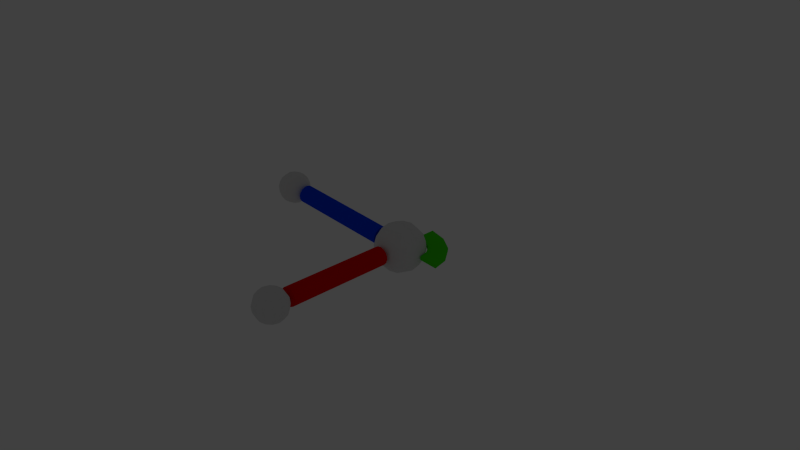 # Source: widget2D.blend  (saved by Blender 2.66.1; exported with 4.5.12 LTS)
import bpy
from mathutils import Matrix  # noqa: F401  (used for matrix-valued properties, if any)

bpy.ops.wm.read_factory_settings(use_empty=True)
scene = bpy.context.scene
scene.name = 'Scene'

# ---- collections
col_collection_1 = bpy.data.collections.new('Collection 1'); scene.collection.children.link(col_collection_1)
col_collection_1.hide_render = True
col_collection_1.hide_viewport = True
col_collection_6 = bpy.data.collections.new('Collection 6'); scene.collection.children.link(col_collection_6)

# ---- materials (node trees are filled in below, after node groups)
mat_widgetmatwhite = bpy.data.materials.new('WidgetMatWhite')
mat_widgetmatwhite.alpha_threshold = 0.0
mat_widgetmatwhite.use_transparent_shadow = False
mat_widgetmatwhite.diffuse_color = (0.75, 0.75, 0.75, 1.0)
mat_widgetmatwhite.roughness = 0.5
mat_widgetmatwhite.specular_intensity = 0.0
mat_widgetmatwhite.line_color = (0.0, 0.0, 0.0, 1.0)
mat_widgetmatblue = bpy.data.materials.new('WidgetMatBlue')
mat_widgetmatblue.alpha_threshold = 0.0
mat_widgetmatblue.use_transparent_shadow = False
mat_widgetmatblue.diffuse_color = (0.0, 0.06464, 1.0, 1.0)
mat_widgetmatblue.roughness = 0.5
mat_widgetmatblue.specular_intensity = 0.0
mat_widgetmatblue.line_color = (0.0, 0.0, 0.0, 1.0)
mat_widgetmatgreen = bpy.data.materials.new('WidgetMatGreen')
mat_widgetmatgreen.alpha_threshold = 0.0
mat_widgetmatgreen.use_transparent_shadow = False
mat_widgetmatgreen.diffuse_color = (0.05481, 0.75, 0.0, 1.0)
mat_widgetmatgreen.roughness = 0.5
mat_widgetmatgreen.specular_intensity = 0.0
mat_widgetmatgreen.line_color = (0.0, 0.0, 0.0, 1.0)
mat_widgetmatred = bpy.data.materials.new('WidgetMatRed')
mat_widgetmatred.alpha_threshold = 0.0
mat_widgetmatred.use_transparent_shadow = False
mat_widgetmatred.diffuse_color = (1.0, 0.0, 0.0, 1.0)
mat_widgetmatred.roughness = 0.5
mat_widgetmatred.specular_intensity = 0.0
mat_widgetmatred.line_color = (0.0, 0.0, 0.0, 1.0)

# ---- material node trees

# ---- world
world_world = bpy.data.worlds.new('World'); scene.world = world_world
world_world.color = (0.05088, 0.05088, 0.05088)
world_world.use_sun_shadow = False
world_world.sun_shadow_jitter_overblur = 0.0
world_world.cycles.sampling_method = 'MANUAL'
world_world.cycles.sample_map_resolution = 256

# ---- cameras
cam_camera = bpy.data.cameras.new('Camera')
cam_camera.clip_end = 100.0
cam_camera.lens = 35.0
cam_camera.sensor_width = 32.0
cam_camera.sensor_height = 18.0
cam_camera.ortho_scale = 7.314
cam_camera.dof.focus_distance = 0.0
cam_camera.dof.aperture_fstop = 128.0

# ---- lights
light_lamp = bpy.data.lights.new('Lamp', 'POINT')
light_lamp.transmission_factor = 0.0
light_lamp.cutoff_distance = 30.0
light_lamp.energy = 100.0
light_lamp.shadow_buffer_clip_start = 1.001
light_lamp.shadow_soft_size = 0.1
light_lamp.shadow_maximum_resolution = 0.006
light_lamp.use_absolute_resolution = True
light_lamp.cycles.use_multiple_importance_sampling = False

# ---- meshes
me_widgetcore = bpy.data.meshes.new('WidgetCore')
me_widgetcore.from_pydata([(0.04971, -0.0287, -0.1386), (0.0, 2.444e-08, -0.15), (0.0574, 2.258e-08, -0.1386), (0.1061, 1.728e-08, -0.1061), (0.09186, -0.05303, -0.1061), (0.1386, 9.352e-09, -0.0574), (0.12, -0.06929, -0.0574), (0.15, 0.0, 0.0), (0.1299, -0.075, -1.222e-08), (0.1386, -9.352e-09, 0.0574), (0.12, -0.06929, 0.0574), (0.1061, -1.728e-08, 0.1061), (0.09186, -0.05303, 0.1061), (0.0574, -2.258e-08, 0.1386), (0.04971, -0.0287, 0.1386), (0.0, -2.444e-08, 0.15), (0.0287, -0.04971, -0.1386), (0.05303, -0.09186, -0.1061), (0.06929, -0.12, -0.0574), (0.075, -0.1299, -2.116e-08), (0.06929, -0.12, 0.0574), (0.05303, -0.09186, 0.1061), (0.0287, -0.04971, 0.1386), (0.0, -0.0574, -0.1386), (0.0, -0.1061, -0.1061), (0.0, -0.1386, -0.0574), (0.0, -0.15, -2.444e-08), (0.0, -0.1386, 0.0574), (0.0, -0.1061, 0.1061), (0.0, -0.0574, 0.1386), (-0.0287, -0.04971, -0.1386), (-0.05303, -0.09186, -0.1061), (-0.06929, -0.12, -0.0574), (-0.075, -0.1299, -2.116e-08), (-0.06929, -0.12, 0.0574), (-0.05303, -0.09186, 0.1061), (-0.0287, -0.04971, 0.1386), (-0.04971, -0.0287, -0.1386), (-0.09186, -0.05303, -0.1061), (-0.12, -0.06929, -0.0574), (-0.1299, -0.075, -1.222e-08), (-0.12, -0.06929, 0.0574), (-0.09186, -0.05303, 0.1061), (-0.04971, -0.0287, 0.1386), (-0.0574, 2.258e-08, -0.1386), (-0.1061, 1.728e-08, -0.1061), (-0.1386, 9.352e-09, -0.0574), (-0.15, 0.0, 0.0), (-0.1386, -9.352e-09, 0.0574), (-0.1061, -1.728e-08, 0.1061), (-0.0574, -2.258e-08, 0.1386), (-0.04971, 0.0287, -0.1386), (-0.09186, 0.05303, -0.1061), (-0.12, 0.06929, -0.0574), (-0.1299, 0.075, 1.222e-08), (-0.12, 0.06929, 0.0574), (-0.09186, 0.05303, 0.1061), (-0.04971, 0.0287, 0.1386), (-0.0287, 0.04971, -0.1386), (-0.05303, 0.09186, -0.1061), (-0.06929, 0.12, -0.0574), (-0.075, 0.1299, 2.116e-08), (-0.06929, 0.12, 0.0574), (-0.05303, 0.09186, 0.1061), (-0.0287, 0.04971, 0.1386), (0.0, 0.0574, -0.1386), (0.0, 0.1061, -0.1061), (0.0, 0.1386, -0.0574), (0.0, 0.15, 2.444e-08), (0.0, 0.1386, 0.0574), (0.0, 0.1061, 0.1061), (0.0, 0.0574, 0.1386), (0.0287, 0.04971, -0.1386), (0.05303, 0.09186, -0.1061), (0.06929, 0.12, -0.0574), (0.075, 0.1299, 2.116e-08), (0.06929, 0.12, 0.0574), (0.05303, 0.09186, 0.1061), (0.0287, 0.04971, 0.1386), (0.04971, 0.0287, -0.1386), (0.09186, 0.05303, -0.1061), (0.12, 0.06929, -0.0574), (0.1299, 0.075, 1.222e-08), (0.12, 0.06929, 0.0574), (0.09186, 0.05303, 0.1061), (0.04971, 0.0287, 0.1386)], [], [(0, 1, 2), (0, 2, 3, 4), (5, 6, 4, 3), (7, 8, 6, 5), (9, 10, 8, 7), (11, 12, 10, 9), (13, 14, 12, 11), (15, 14, 13), (1, 0, 16), (16, 0, 4, 17), (6, 18, 17, 4), (8, 19, 18, 6), (10, 20, 19, 8), (12, 21, 20, 10), (14, 22, 21, 12), (15, 22, 14), (23, 1, 16), (17, 24, 23, 16), (18, 25, 24, 17), (19, 26, 25, 18), (20, 27, 26, 19), (21, 28, 27, 20), (22, 29, 28, 21), (15, 29, 22), (30, 1, 23), (24, 31, 30, 23), (25, 32, 31, 24), (26, 33, 32, 25), (27, 34, 33, 26), (28, 35, 34, 27), (29, 36, 35, 28), (15, 36, 29), (37, 1, 30), (31, 38, 37, 30), (32, 39, 38, 31), (33, 40, 39, 32), (34, 41, 40, 33), (35, 42, 41, 34), (36, 43, 42, 35), (15, 43, 36), (44, 1, 37), (38, 45, 44, 37), (39, 46, 45, 38), (40, 47, 46, 39), (41, 48, 47, 40), (42, 49, 48, 41), (43, 50, 49, 42), (15, 50, 43), (51, 1, 44), (45, 52, 51, 44), (46, 53, 52, 45), (47, 54, 53, 46), (48, 55, 54, 47), (49, 56, 55, 48), (50, 57, 56, 49), (15, 57, 50), (58, 1, 51), (52, 59, 58, 51), (53, 60, 59, 52), (54, 61, 60, 53), (55, 62, 61, 54), (56, 63, 62, 55), (57, 64, 63, 56), (15, 64, 57), (65, 1, 58), (59, 66, 65, 58), (60, 67, 66, 59), (61, 68, 67, 60), (62, 69, 68, 61), (63, 70, 69, 62), (64, 71, 70, 63), (15, 71, 64), (72, 1, 65), (66, 73, 72, 65), (67, 74, 73, 66), (68, 75, 74, 67), (69, 76, 75, 68), (70, 77, 76, 69), (71, 78, 77, 70), (15, 78, 71), (79, 1, 72), (73, 80, 79, 72), (74, 81, 80, 73), (75, 82, 81, 74), (76, 83, 82, 75), (77, 84, 83, 76), (78, 85, 84, 77), (15, 85, 78), (2, 1, 79), (80, 3, 2, 79), (81, 5, 3, 80), (82, 7, 5, 81), (83, 9, 7, 82), (84, 11, 9, 83), (85, 13, 11, 84), (15, 13, 85)])
me_widgetcore.polygons.foreach_set('use_smooth', [True] * 96)
_uv = me_widgetcore.uv_layers.new(name='UVMap')
_uv.uv.foreach_set('vector', [0.9167, 0.125, 0.9583, 0.0, 1.0, 0.125, 0.9167, 0.125, 1.0, 0.125, 1.0, 0.25, 0.9167, 0.25, 1.0, 0.375, 0.9167, 0.375, 0.9167, 0.25, 1.0, 0.25, 1.0, 0.5, 0.9167, 0.5, 0.9167, 0.375, 1.0, 0.375, 1.0, 0.625, 0.9167, 0.625, 0.9167, 0.5, 1.0, 0.5, 1.0, 0.75, 0.9167, 0.75, 0.9167, 0.625, 1.0, 0.625, 1.0, 0.875, 0.9167, 0.875, 0.9167, 0.75, 1.0, 0.75, 0.9583, 1.0, 0.9167, 0.875, 1.0, 0.875, 0.875, 0.0, 0.9167, 0.125, 0.8333, 0.125, 0.8333, 0.125, 0.9167, 0.125, 0.9167, 0.25, 0.8333, 0.25, 0.9167, 0.375, 0.8333, 0.375, 0.8333, 0.25, 0.9167, 0.25, 0.9167, 0.5, 0.8333, 0.5, 0.8333, 0.375, 0.9167, 0.375, 0.9167, 0.625, 0.8333, 0.625, 0.8333, 0.5, 0.9167, 0.5, 0.9167, 0.75, 0.8333, 0.75, 0.8333, 0.625, 0.9167, 0.625, 0.9167, 0.875, 0.8333, 0.875, 0.8333, 0.75, 0.9167, 0.75, 0.875, 1.0, 0.8333, 0.875, 0.9167, 0.875, 0.75, 0.125, 0.7917, 0.0, 0.8333, 0.125, 0.8333, 0.25, 0.75, 0.25, 0.75, 0.125, 0.8333, 0.125, 0.8333, 0.375, 0.75, 0.375, 0.75, 0.25, 0.8333, 0.25, 0.8333, 0.5, 0.75, 0.5, 0.75, 0.375, 0.8333, 0.375, 0.8333, 0.625, 0.75, 0.625, 0.75, 0.5, 0.8333, 0.5, 0.8333, 0.75, 0.75, 0.75, 0.75, 0.625, 0.8333, 0.625, 0.8333, 0.875, 0.75, 0.875, 0.75, 0.75, 0.8333, 0.75, 0.7917, 1.0, 0.75, 0.875, 0.8333, 0.875, 0.6667, 0.125, 0.7083, 0.0, 0.75, 0.125, 0.75, 0.25, 0.6667, 0.25, 0.6667, 0.125, 0.75, 0.125, 0.75, 0.375, 0.6667, 0.375, 0.6667, 0.25, 0.75, 0.25, 0.75, 0.5, 0.6667, 0.5, 0.6667, 0.375, 0.75, 0.375, 0.75, 0.625, 0.6667, 0.625, 0.6667, 0.5, 0.75, 0.5, 0.75, 0.75, 0.6667, 0.75, 0.6667, 0.625, 0.75, 0.625, 0.75, 0.875, 0.6667, 0.875, 0.6667, 0.75, 0.75, 0.75, 0.7083, 1.0, 0.6667, 0.875, 0.75, 0.875, 0.5833, 0.125, 0.625, 0.0, 0.6667, 0.125, 0.6667, 0.25, 0.5833, 0.25, 0.5833, 0.125, 0.6667, 0.125, 0.6667, 0.375, 0.5833, 0.375, 0.5833, 0.25, 0.6667, 0.25, 0.6667, 0.5, 0.5833, 0.5, 0.5833, 0.375, 0.6667, 0.375, 0.6667, 0.625, 0.5833, 0.625, 0.5833, 0.5, 0.6667, 0.5, 0.6667, 0.75, 0.5833, 0.75, 0.5833, 0.625, 0.6667, 0.625, 0.6667, 0.875, 0.5833, 0.875, 0.5833, 0.75, 0.6667, 0.75, 0.625, 1.0, 0.5833, 0.875, 0.6667, 0.875, 0.5, 0.125, 0.5417, 0.0, 0.5833, 0.125, 0.5833, 0.25, 0.5, 0.25, 0.5, 0.125, 0.5833, 0.125, 0.5833, 0.375, 0.5, 0.375, 0.5, 0.25, 0.5833, 0.25, 0.5833, 0.5, 0.5, 0.5, 0.5, 0.375, 0.5833, 0.375, 0.5833, 0.625, 0.5, 0.625, 0.5, 0.5, 0.5833, 0.5, 0.5833, 0.75, 0.5, 0.75, 0.5, 0.625, 0.5833, 0.625, 0.5833, 0.875, 0.5, 0.875, 0.5, 0.75, 0.5833, 0.75, 0.5417, 1.0, 0.5, 0.875, 0.5833, 0.875, 0.4167, 0.125, 0.4583, 0.0, 0.5, 0.125, 0.5, 0.25, 0.4167, 0.25, 0.4167, 0.125, 0.5, 0.125, 0.5, 0.375, 0.4167, 0.375, 0.4167, 0.25, 0.5, 0.25, 0.5, 0.5, 0.4167, 0.5, 0.4167, 0.375, 0.5, 0.375, 0.5, 0.625, 0.4167, 0.625, 0.4167, 0.5, 0.5, 0.5, 0.5, 0.75, 0.4167, 0.75, 0.4167, 0.625, 0.5, 0.625, 0.5, 0.875, 0.4167, 0.875, 0.4167, 0.75, 0.5, 0.75, 0.4583, 1.0, 0.4167, 0.875, 0.5, 0.875, 0.3333, 0.125, 0.375, 0.0, 0.4167, 0.125, 0.4167, 0.25, 0.3333, 0.25, 0.3333, 0.125, 0.4167, 0.125, 0.4167, 0.375, 0.3333, 0.375, 0.3333, 0.25, 0.4167, 0.25, 0.4167, 0.5, 0.3333, 0.5, 0.3333, 0.375, 0.4167, 0.375, 0.4167, 0.625, 0.3333, 0.625, 0.3333, 0.5, 0.4167, 0.5, 0.4167, 0.75, 0.3333, 0.75, 0.3333, 0.625, 0.4167, 0.625, 0.4167, 0.875, 0.3333, 0.875, 0.3333, 0.75, 0.4167, 0.75, 0.375, 1.0, 0.3333, 0.875, 0.4167, 0.875, 0.25, 0.125, 0.2917, 0.0, 0.3333, 0.125, 0.3333, 0.25, 0.25, 0.25, 0.25, 0.125, 0.3333, 0.125, 0.3333, 0.375, 0.25, 0.375, 0.25, 0.25, 0.3333, 0.25, 0.3333, 0.5, 0.25, 0.5, 0.25, 0.375, 0.3333, 0.375, 0.3333, 0.625, 0.25, 0.625, 0.25, 0.5, 0.3333, 0.5, 0.3333, 0.75, 0.25, 0.75, 0.25, 0.625, 0.3333, 0.625, 0.3333, 0.875, 0.25, 0.875, 0.25, 0.75, 0.3333, 0.75, 0.2917, 1.0, 0.25, 0.875, 0.3333, 0.875, 0.1667, 0.125, 0.2083, 0.0, 0.25, 0.125, 0.25, 0.25, 0.1667, 0.25, 0.1667, 0.125, 0.25, 0.125, 0.25, 0.375, 0.1667, 0.375, 0.1667, 0.25, 0.25, 0.25, 0.25, 0.5, 0.1667, 0.5, 0.1667, 0.375, 0.25, 0.375, 0.25, 0.625, 0.1667, 0.625, 0.1667, 0.5, 0.25, 0.5, 0.25, 0.75, 0.1667, 0.75, 0.1667, 0.625, 0.25, 0.625, 0.25, 0.875, 0.1667, 0.875, 0.1667, 0.75, 0.25, 0.75, 0.2083, 1.0, 0.1667, 0.875, 0.25, 0.875, 0.08333, 0.125, 0.125, 0.0, 0.1667, 0.125, 0.1667, 0.25, 0.08333, 0.25, 0.08333, 0.125, 0.1667, 0.125, 0.1667, 0.375, 0.08333, 0.375, 0.08333, 0.25, 0.1667, 0.25, 0.1667, 0.5, 0.08333, 0.5, 0.08333, 0.375, 0.1667, 0.375, 0.1667, 0.625, 0.08333, 0.625, 0.08333, 0.5, 0.1667, 0.5, 0.1667, 0.75, 0.08333, 0.75, 0.08333, 0.625, 0.1667, 0.625, 0.1667, 0.875, 0.08333, 0.875, 0.08333, 0.75, 0.1667, 0.75, 0.125, 1.0, 0.08333, 0.875, 0.1667, 0.875, 0.0, 0.125, 0.04167, 0.0, 0.08333, 0.125, 0.08333, 0.25, 0.0, 0.25, 0.0, 0.125, 0.08333, 0.125, 0.08333, 0.375, 0.0, 0.375, 0.0, 0.25, 0.08333, 0.25, 0.08333, 0.5, 0.0, 0.5, 0.0, 0.375, 0.08333, 0.375, 0.08333, 0.625, 0.0, 0.625, 0.0, 0.5, 0.08333, 0.5, 0.08333, 0.75, 0.0, 0.75, 0.0, 0.625, 0.08333, 0.625, 0.08333, 0.875, 0.0, 0.875, 0.0, 0.75, 0.08333, 0.75, 0.04167, 1.0, 0.0, 0.875, 0.08333, 0.875])
me_widgetcore.materials.append(mat_widgetmatwhite)
me_widgetcore.use_remesh_preserve_volume = False
me_widgetcore.use_remesh_preserve_attributes = False
me_widgetcore.use_mirror_vertex_groups = False
me_widgetcore.update()
me_ztranslator = bpy.data.meshes.new('ZTranslator')
me_ztranslator.from_pydata([(0.055, 6.457e-09, 0.157), (0.05081, 0.02105, 0.157), (0.05081, 0.02105, 0.8125), (0.055, 4.152e-09, 0.8125), (1.416e-08, 2.304e-09, 0.157), (1.416e-08, 2.304e-09, 0.157), (1.416e-08, 2.304e-09, 0.157), (0.03889, 0.03889, 0.157), (6.134e-08, 0.0, 0.8125), (6.134e-08, 0.0, 0.8125), (0.03889, 0.03889, 0.8125), (6.134e-08, 0.0, 0.8125), (0.02105, 0.05081, 0.157), (0.02105, 0.05081, 0.8125), (1.416e-08, 2.304e-09, 0.157), (1.416e-08, 2.304e-09, 0.157), (1e-08, 0.055, 0.157), (6.134e-08, 0.0, 0.8125), (5.719e-08, 0.055, 0.8125), (6.134e-08, 0.0, 0.8125), (-0.02105, 0.05081, 0.157), (-0.02105, 0.05081, 0.8125), (1.416e-08, 2.304e-09, 0.157), (1.416e-08, 2.304e-09, 0.157), (-0.03889, 0.03889, 0.157), (6.134e-08, 0.0, 0.8125), (-0.03889, 0.03889, 0.8125), (6.134e-08, 0.0, 0.8125), (-0.05081, 0.02105, 0.157), (-0.05081, 0.02105, 0.8125), (1.416e-08, 2.304e-09, 0.157), (1.416e-08, 2.304e-09, 0.157), (-0.055, -1.848e-09, 0.157), (6.134e-08, 0.0, 0.8125), (-0.055, -4.152e-09, 0.8125), (6.134e-08, 0.0, 0.8125), (-0.05081, -0.02105, 0.157), (-0.05081, -0.02105, 0.8125), (1.416e-08, 2.304e-09, 0.157), (1.416e-08, 2.304e-09, 0.157), (-0.03889, -0.03889, 0.157), (6.134e-08, 0.0, 0.8125), (-0.03889, -0.03889, 0.8125), (6.134e-08, 0.0, 0.8125), (-0.02105, -0.05081, 0.157), (-0.02105, -0.05081, 0.8125), (1.416e-08, 2.304e-09, 0.157), (1.416e-08, 2.304e-09, 0.157), (1.831e-08, -0.055, 0.157), (6.134e-08, 0.0, 0.8125), (6.549e-08, -0.055, 0.8125), (6.134e-08, 0.0, 0.8125), (0.02105, -0.05081, 0.157), (0.02105, -0.05081, 0.8125), (1.416e-08, 2.304e-09, 0.157), (1.416e-08, 2.304e-09, 0.157), (0.03889, -0.03889, 0.157), (6.134e-08, 0.0, 0.8125), (0.03889, -0.03889, 0.8125), (6.134e-08, 0.0, 0.8125), (0.05081, -0.02105, 0.157), (0.05081, -0.02105, 0.8125), (1.416e-08, 2.304e-09, 0.157), (6.134e-08, 0.0, 0.8125)], [], [(0, 1, 2, 3), (8, 9, 5, 4), (1, 7, 10, 2), (9, 11, 6, 5), (7, 12, 13, 10), (11, 17, 14, 6), (12, 16, 18, 13), (17, 19, 15, 14), (16, 20, 21, 18), (19, 25, 22, 15), (20, 24, 26, 21), (25, 27, 23, 22), (24, 28, 29, 26), (27, 33, 30, 23), (28, 32, 34, 29), (33, 35, 31, 30), (32, 36, 37, 34), (35, 41, 38, 31), (36, 40, 42, 37), (41, 43, 39, 38), (40, 44, 45, 42), (43, 49, 46, 39), (44, 48, 50, 45), (49, 51, 47, 46), (48, 52, 53, 50), (51, 57, 54, 47), (52, 56, 58, 53), (57, 59, 55, 54), (56, 60, 61, 58), (59, 63, 62, 55), (60, 0, 3, 61), (63, 8, 4, 62), (51, 42, 45, 50), (50, 53, 58, 59), (26, 27, 18, 21), (56, 60, 0, 4), (1, 7, 6, 0), (36, 40, 39, 32), (13, 18, 19, 10), (24, 28, 32, 31), (37, 42, 43, 34), (2, 10, 11, 3), (58, 61, 3, 8), (24, 23, 16, 20), (48, 52, 56, 55), (26, 29, 34, 35), (44, 48, 47, 40), (12, 16, 15, 7)])
me_ztranslator.polygons.foreach_set('use_smooth', [True] * 48)
_uv = me_ztranslator.uv_layers.new(name='UVMap')
_uv.uv.foreach_set('vector', [1.0, 1.0, 0.9375, 1.0, 0.9375, 0.0, 1.0, 0.0, 1.0, 0.0, 0.9375, 0.0, 0.9375, 1.0, 1.0, 1.0, 0.9375, 1.0, 0.875, 1.0, 0.875, 0.0, 0.9375, 0.0, 0.9375, 0.0, 0.875, 0.0, 0.875, 1.0, 0.9375, 1.0, 0.875, 1.0, 0.8125, 1.0, 0.8125, 0.0, 0.875, 0.0, 0.875, 0.0, 0.8125, 0.0, 0.8125, 1.0, 0.875, 1.0, 0.8125, 1.0, 0.75, 1.0, 0.75, 0.0, 0.8125, 0.0, 0.8125, 0.0, 0.75, 0.0, 0.75, 1.0, 0.8125, 1.0, 0.75, 1.0, 0.6875, 1.0, 0.6875, 0.0, 0.75, 0.0, 0.75, 0.0, 0.6875, 0.0, 0.6875, 1.0, 0.75, 1.0, 0.6875, 1.0, 0.625, 1.0, 0.625, 0.0, 0.6875, 0.0, 0.6875, 0.0, 0.625, 0.0, 0.625, 1.0, 0.6875, 1.0, 0.625, 1.0, 0.5625, 1.0, 0.5625, 0.0, 0.625, 0.0, 0.625, 0.0, 0.5625, 0.0, 0.5625, 1.0, 0.625, 1.0, 0.5625, 1.0, 0.5, 1.0, 0.5, 0.0, 0.5625, 0.0, 0.5625, 0.0, 0.5, 0.0, 0.5, 1.0, 0.5625, 1.0, 0.5, 1.0, 0.4375, 1.0, 0.4375, 0.0, 0.5, 0.0, 0.5, 0.0, 0.4375, 0.0, 0.4375, 1.0, 0.5, 1.0, 0.4375, 1.0, 0.375, 1.0, 0.375, 0.0, 0.4375, 0.0, 0.4375, 0.0, 0.375, 0.0, 0.375, 1.0, 0.4375, 1.0, 0.375, 1.0, 0.3125, 1.0, 0.3125, 0.0, 0.375, 0.0, 0.375, 0.0, 0.3125, 0.0, 0.3125, 1.0, 0.375, 1.0, 0.3125, 1.0, 0.25, 1.0, 0.25, 0.0, 0.3125, 0.0, 0.3125, 0.0, 0.25, 0.0, 0.25, 1.0, 0.3125, 1.0, 0.25, 1.0, 0.1875, 1.0, 0.1875, 0.0, 0.25, 0.0, 0.25, 0.0, 0.1875, 0.0, 0.1875, 1.0, 0.25, 1.0, 0.1875, 1.0, 0.125, 1.0, 0.125, 0.0, 0.1875, 0.0, 0.1875, 0.0, 0.125, 0.0, 0.125, 1.0, 0.1875, 1.0, 0.125, 1.0, 0.0625, 1.0, 0.0625, 0.0, 0.125, 0.0, 0.125, 0.0, 0.0625, 0.0, 0.0625, 1.0, 0.125, 1.0, 0.0625, 1.0, 0.0, 1.0, 0.0, 0.0, 0.0625, 0.0, 0.0625, 0.0, 0.0, 0.0, 0.0, 1.0, 0.0625, 1.0, 0.0, 1.0, 0.0, 1.707, 0.0, 1.924, 0.0, 2.0, 0.0, 2.0, 0.3827, 1.924, 0.7071, 1.707, 0.0, 1.0, 0.0, 0.2929, 0.0, 1.0, 0.0, 0.0, 0.0, 0.07612, 0.7071, 1.707, 0.9239, 1.383, 1.0, 1.0, 0.0, 1.0, 0.9239, 0.6173, 0.7071, 0.2929, 0.0, 1.0, 1.0, 1.0, 0.0, 1.383, 0.0, 1.707, 0.0, 1.0, 0.0, 1.0, 0.3827, 0.07612, 0.0, 0.0, 0.0, 1.0, 0.7071, 0.2929, 0.0, 0.2929, 0.0, 0.6173, 0.0, 1.0, 0.0, 1.0, 0.0, 1.383, 0.0, 1.707, 0.0, 1.0, 0.0, 1.0, 0.9239, 0.6173, 0.7071, 0.2929, 0.0, 1.0, 1.0, 1.0, 0.7071, 1.707, 0.9239, 1.383, 1.0, 1.0, 0.0, 1.0, 0.0, 0.2929, 0.0, 1.0, 0.0, 0.0, 0.0, 0.07612, 0.0, 2.0, 0.3827, 1.924, 0.7071, 1.707, 0.0, 1.0, 0.0, 0.2929, 0.0, 0.6173, 0.0, 1.0, 0.0, 1.0, 0.0, 1.924, 0.0, 2.0, 0.0, 1.0, 0.0, 1.707, 0.3827, 0.07612, 0.0, 0.0, 0.0, 1.0, 0.7071, 0.2929])
me_ztranslator.materials.append(mat_widgetmatblue)
me_ztranslator.use_remesh_preserve_volume = False
me_ztranslator.use_remesh_preserve_attributes = False
me_ztranslator.use_mirror_vertex_groups = False
me_ztranslator.update()
me_xscaler_1_001 = bpy.data.meshes.new('XScaler,1.001')
me_xscaler_1_001.from_pydata([(-0.09239, 0.01913, 0.9581), (-0.1, -7.55e-09, 0.925), (-0.09239, -6.975e-09, 0.9633), (-0.07071, -5.339e-09, 0.9957), (-0.07071, 0.03535, 0.9862), (-0.03827, -2.889e-09, 1.017), (-0.03827, 0.04619, 1.005), (7.739e-08, 0.0, 1.025), (7.26e-08, 0.05, 1.012), (0.03827, 2.889e-09, 1.017), (0.03827, 0.04619, 1.005), (0.07071, 5.339e-09, 0.9957), (0.07071, 0.03536, 0.9862), (0.09239, 6.975e-09, 0.9633), (0.09239, 0.01913, 0.9581), (0.1, 7.55e-09, 0.925), (-0.09239, 0.03314, 0.9441), (-0.07071, 0.06124, 0.9604), (-0.03827, 0.08001, 0.9712), (6.707e-08, 0.0866, 0.975), (0.03827, 0.08001, 0.9712), (0.07071, 0.06124, 0.9604), (0.09239, 0.03314, 0.9441), (-0.09239, 0.03827, 0.925), (-0.07071, 0.07071, 0.925), (-0.03827, 0.09239, 0.925), (6.229e-08, 0.1, 0.925), (0.03827, 0.09239, 0.925), (0.07071, 0.07071, 0.925), (0.09239, 0.03827, 0.925), (-0.09239, 0.03314, 0.9059), (-0.07071, 0.06124, 0.8896), (-0.03827, 0.08001, 0.8788), (5.952e-08, 0.0866, 0.875), (0.03827, 0.08001, 0.8788), (0.07071, 0.06124, 0.8896), (0.09239, 0.03314, 0.9059), (-0.09239, 0.01913, 0.8919), (-0.07071, 0.03535, 0.8638), (-0.03827, 0.04619, 0.845), (5.952e-08, 0.05, 0.8384), (0.03827, 0.04619, 0.845), (0.07071, 0.03536, 0.8638), (0.09239, 0.01913, 0.8919), (-0.09239, -6.975e-09, 0.8867), (-0.07071, -5.339e-09, 0.8543), (-0.03827, -2.889e-09, 0.8326), (6.229e-08, 0.0, 0.825), (0.03827, 2.889e-09, 0.8326), (0.07071, 5.339e-09, 0.8543), (0.09239, 6.975e-09, 0.8867), (-0.09239, -0.01913, 0.8919), (-0.07071, -0.03536, 0.8638), (-0.03827, -0.04619, 0.845), (6.707e-08, -0.05, 0.8384), (0.03827, -0.04619, 0.845), (0.07071, -0.03535, 0.8638), (0.09239, -0.01913, 0.8919), (-0.09239, -0.03314, 0.9059), (-0.07071, -0.06124, 0.8896), (-0.03827, -0.08001, 0.8788), (7.26e-08, -0.0866, 0.875), (0.03827, -0.08001, 0.8788), (0.07071, -0.06124, 0.8896), (0.09239, -0.03314, 0.9059), (-0.09239, -0.03827, 0.925), (-0.07071, -0.07071, 0.925), (-0.03827, -0.09239, 0.925), (7.739e-08, -0.1, 0.925), (0.03827, -0.09239, 0.925), (0.07071, -0.07071, 0.925), (0.09239, -0.03827, 0.925), (-0.09239, -0.03314, 0.9441), (-0.07071, -0.06124, 0.9604), (-0.03827, -0.08001, 0.9712), (8.015e-08, -0.0866, 0.975), (0.03827, -0.08001, 0.9712), (0.07071, -0.06124, 0.9604), (0.09239, -0.03314, 0.9441), (-0.09239, -0.01913, 0.9581), (-0.07071, -0.03536, 0.9862), (-0.03827, -0.04619, 1.005), (8.015e-08, -0.05, 1.012), (0.03827, -0.04619, 1.005), (0.07071, -0.03535, 0.9862), (0.09239, -0.01913, 0.9581)], [], [(0, 1, 2), (0, 2, 3, 4), (5, 6, 4, 3), (7, 8, 6, 5), (9, 10, 8, 7), (11, 12, 10, 9), (13, 14, 12, 11), (15, 14, 13), (1, 0, 16), (16, 0, 4, 17), (6, 18, 17, 4), (8, 19, 18, 6), (10, 20, 19, 8), (12, 21, 20, 10), (14, 22, 21, 12), (15, 22, 14), (23, 1, 16), (17, 24, 23, 16), (18, 25, 24, 17), (19, 26, 25, 18), (20, 27, 26, 19), (21, 28, 27, 20), (22, 29, 28, 21), (15, 29, 22), (30, 1, 23), (24, 31, 30, 23), (25, 32, 31, 24), (26, 33, 32, 25), (27, 34, 33, 26), (28, 35, 34, 27), (29, 36, 35, 28), (15, 36, 29), (37, 1, 30), (31, 38, 37, 30), (32, 39, 38, 31), (33, 40, 39, 32), (34, 41, 40, 33), (35, 42, 41, 34), (36, 43, 42, 35), (15, 43, 36), (44, 1, 37), (38, 45, 44, 37), (39, 46, 45, 38), (40, 47, 46, 39), (41, 48, 47, 40), (42, 49, 48, 41), (43, 50, 49, 42), (15, 50, 43), (51, 1, 44), (45, 52, 51, 44), (46, 53, 52, 45), (47, 54, 53, 46), (48, 55, 54, 47), (49, 56, 55, 48), (50, 57, 56, 49), (15, 57, 50), (58, 1, 51), (52, 59, 58, 51), (53, 60, 59, 52), (54, 61, 60, 53), (55, 62, 61, 54), (56, 63, 62, 55), (57, 64, 63, 56), (15, 64, 57), (65, 1, 58), (59, 66, 65, 58), (60, 67, 66, 59), (61, 68, 67, 60), (62, 69, 68, 61), (63, 70, 69, 62), (64, 71, 70, 63), (15, 71, 64), (72, 1, 65), (66, 73, 72, 65), (67, 74, 73, 66), (68, 75, 74, 67), (69, 76, 75, 68), (70, 77, 76, 69), (71, 78, 77, 70), (15, 78, 71), (79, 1, 72), (73, 80, 79, 72), (74, 81, 80, 73), (75, 82, 81, 74), (76, 83, 82, 75), (77, 84, 83, 76), (78, 85, 84, 77), (15, 85, 78), (2, 1, 79), (80, 3, 2, 79), (81, 5, 3, 80), (82, 7, 5, 81), (83, 9, 7, 82), (84, 11, 9, 83), (85, 13, 11, 84), (15, 13, 85)])
me_xscaler_1_001.polygons.foreach_set('use_smooth', [True] * 96)
_uv = me_xscaler_1_001.uv_layers.new(name='UVMap')
_uv.uv.foreach_set('vector', [0.9167, 0.125, 0.9583, 0.0, 1.0, 0.125, 0.9167, 0.125, 1.0, 0.125, 1.0, 0.25, 0.9167, 0.25, 1.0, 0.375, 0.9167, 0.375, 0.9167, 0.25, 1.0, 0.25, 1.0, 0.5, 0.9167, 0.5, 0.9167, 0.375, 1.0, 0.375, 1.0, 0.625, 0.9167, 0.625, 0.9167, 0.5, 1.0, 0.5, 1.0, 0.75, 0.9167, 0.75, 0.9167, 0.625, 1.0, 0.625, 1.0, 0.875, 0.9167, 0.875, 0.9167, 0.75, 1.0, 0.75, 0.9583, 1.0, 0.9167, 0.875, 1.0, 0.875, 0.875, 0.0, 0.9167, 0.125, 0.8333, 0.125, 0.8333, 0.125, 0.9167, 0.125, 0.9167, 0.25, 0.8333, 0.25, 0.9167, 0.375, 0.8333, 0.375, 0.8333, 0.25, 0.9167, 0.25, 0.9167, 0.5, 0.8333, 0.5, 0.8333, 0.375, 0.9167, 0.375, 0.9167, 0.625, 0.8333, 0.625, 0.8333, 0.5, 0.9167, 0.5, 0.9167, 0.75, 0.8333, 0.75, 0.8333, 0.625, 0.9167, 0.625, 0.9167, 0.875, 0.8333, 0.875, 0.8333, 0.75, 0.9167, 0.75, 0.875, 1.0, 0.8333, 0.875, 0.9167, 0.875, 0.75, 0.125, 0.7917, 0.0, 0.8333, 0.125, 0.8333, 0.25, 0.75, 0.25, 0.75, 0.125, 0.8333, 0.125, 0.8333, 0.375, 0.75, 0.375, 0.75, 0.25, 0.8333, 0.25, 0.8333, 0.5, 0.75, 0.5, 0.75, 0.375, 0.8333, 0.375, 0.8333, 0.625, 0.75, 0.625, 0.75, 0.5, 0.8333, 0.5, 0.8333, 0.75, 0.75, 0.75, 0.75, 0.625, 0.8333, 0.625, 0.8333, 0.875, 0.75, 0.875, 0.75, 0.75, 0.8333, 0.75, 0.7917, 1.0, 0.75, 0.875, 0.8333, 0.875, 0.6667, 0.125, 0.7083, 0.0, 0.75, 0.125, 0.75, 0.25, 0.6667, 0.25, 0.6667, 0.125, 0.75, 0.125, 0.75, 0.375, 0.6667, 0.375, 0.6667, 0.25, 0.75, 0.25, 0.75, 0.5, 0.6667, 0.5, 0.6667, 0.375, 0.75, 0.375, 0.75, 0.625, 0.6667, 0.625, 0.6667, 0.5, 0.75, 0.5, 0.75, 0.75, 0.6667, 0.75, 0.6667, 0.625, 0.75, 0.625, 0.75, 0.875, 0.6667, 0.875, 0.6667, 0.75, 0.75, 0.75, 0.7083, 1.0, 0.6667, 0.875, 0.75, 0.875, 0.5833, 0.125, 0.625, 0.0, 0.6667, 0.125, 0.6667, 0.25, 0.5833, 0.25, 0.5833, 0.125, 0.6667, 0.125, 0.6667, 0.375, 0.5833, 0.375, 0.5833, 0.25, 0.6667, 0.25, 0.6667, 0.5, 0.5833, 0.5, 0.5833, 0.375, 0.6667, 0.375, 0.6667, 0.625, 0.5833, 0.625, 0.5833, 0.5, 0.6667, 0.5, 0.6667, 0.75, 0.5833, 0.75, 0.5833, 0.625, 0.6667, 0.625, 0.6667, 0.875, 0.5833, 0.875, 0.5833, 0.75, 0.6667, 0.75, 0.625, 1.0, 0.5833, 0.875, 0.6667, 0.875, 0.5, 0.125, 0.5417, 0.0, 0.5833, 0.125, 0.5833, 0.25, 0.5, 0.25, 0.5, 0.125, 0.5833, 0.125, 0.5833, 0.375, 0.5, 0.375, 0.5, 0.25, 0.5833, 0.25, 0.5833, 0.5, 0.5, 0.5, 0.5, 0.375, 0.5833, 0.375, 0.5833, 0.625, 0.5, 0.625, 0.5, 0.5, 0.5833, 0.5, 0.5833, 0.75, 0.5, 0.75, 0.5, 0.625, 0.5833, 0.625, 0.5833, 0.875, 0.5, 0.875, 0.5, 0.75, 0.5833, 0.75, 0.5417, 1.0, 0.5, 0.875, 0.5833, 0.875, 0.4167, 0.125, 0.4583, 0.0, 0.5, 0.125, 0.5, 0.25, 0.4167, 0.25, 0.4167, 0.125, 0.5, 0.125, 0.5, 0.375, 0.4167, 0.375, 0.4167, 0.25, 0.5, 0.25, 0.5, 0.5, 0.4167, 0.5, 0.4167, 0.375, 0.5, 0.375, 0.5, 0.625, 0.4167, 0.625, 0.4167, 0.5, 0.5, 0.5, 0.5, 0.75, 0.4167, 0.75, 0.4167, 0.625, 0.5, 0.625, 0.5, 0.875, 0.4167, 0.875, 0.4167, 0.75, 0.5, 0.75, 0.4583, 1.0, 0.4167, 0.875, 0.5, 0.875, 0.3333, 0.125, 0.375, 0.0, 0.4167, 0.125, 0.4167, 0.25, 0.3333, 0.25, 0.3333, 0.125, 0.4167, 0.125, 0.4167, 0.375, 0.3333, 0.375, 0.3333, 0.25, 0.4167, 0.25, 0.4167, 0.5, 0.3333, 0.5, 0.3333, 0.375, 0.4167, 0.375, 0.4167, 0.625, 0.3333, 0.625, 0.3333, 0.5, 0.4167, 0.5, 0.4167, 0.75, 0.3333, 0.75, 0.3333, 0.625, 0.4167, 0.625, 0.4167, 0.875, 0.3333, 0.875, 0.3333, 0.75, 0.4167, 0.75, 0.375, 1.0, 0.3333, 0.875, 0.4167, 0.875, 0.25, 0.125, 0.2917, 0.0, 0.3333, 0.125, 0.3333, 0.25, 0.25, 0.25, 0.25, 0.125, 0.3333, 0.125, 0.3333, 0.375, 0.25, 0.375, 0.25, 0.25, 0.3333, 0.25, 0.3333, 0.5, 0.25, 0.5, 0.25, 0.375, 0.3333, 0.375, 0.3333, 0.625, 0.25, 0.625, 0.25, 0.5, 0.3333, 0.5, 0.3333, 0.75, 0.25, 0.75, 0.25, 0.625, 0.3333, 0.625, 0.3333, 0.875, 0.25, 0.875, 0.25, 0.75, 0.3333, 0.75, 0.2917, 1.0, 0.25, 0.875, 0.3333, 0.875, 0.1667, 0.125, 0.2083, 0.0, 0.25, 0.125, 0.25, 0.25, 0.1667, 0.25, 0.1667, 0.125, 0.25, 0.125, 0.25, 0.375, 0.1667, 0.375, 0.1667, 0.25, 0.25, 0.25, 0.25, 0.5, 0.1667, 0.5, 0.1667, 0.375, 0.25, 0.375, 0.25, 0.625, 0.1667, 0.625, 0.1667, 0.5, 0.25, 0.5, 0.25, 0.75, 0.1667, 0.75, 0.1667, 0.625, 0.25, 0.625, 0.25, 0.875, 0.1667, 0.875, 0.1667, 0.75, 0.25, 0.75, 0.2083, 1.0, 0.1667, 0.875, 0.25, 0.875, 0.08333, 0.125, 0.125, 0.0, 0.1667, 0.125, 0.1667, 0.25, 0.08333, 0.25, 0.08333, 0.125, 0.1667, 0.125, 0.1667, 0.375, 0.08333, 0.375, 0.08333, 0.25, 0.1667, 0.25, 0.1667, 0.5, 0.08333, 0.5, 0.08333, 0.375, 0.1667, 0.375, 0.1667, 0.625, 0.08333, 0.625, 0.08333, 0.5, 0.1667, 0.5, 0.1667, 0.75, 0.08333, 0.75, 0.08333, 0.625, 0.1667, 0.625, 0.1667, 0.875, 0.08333, 0.875, 0.08333, 0.75, 0.1667, 0.75, 0.125, 1.0, 0.08333, 0.875, 0.1667, 0.875, 0.0, 0.125, 0.04167, 0.0, 0.08333, 0.125, 0.08333, 0.25, 0.0, 0.25, 0.0, 0.125, 0.08333, 0.125, 0.08333, 0.375, 0.0, 0.375, 0.0, 0.25, 0.08333, 0.25, 0.08333, 0.5, 0.0, 0.5, 0.0, 0.375, 0.08333, 0.375, 0.08333, 0.625, 0.0, 0.625, 0.0, 0.5, 0.08333, 0.5, 0.08333, 0.75, 0.0, 0.75, 0.0, 0.625, 0.08333, 0.625, 0.08333, 0.875, 0.0, 0.875, 0.0, 0.75, 0.08333, 0.75, 0.04167, 1.0, 0.0, 0.875, 0.08333, 0.875])
me_xscaler_1_001.materials.append(mat_widgetmatwhite)
me_xscaler_1_001.use_remesh_preserve_volume = False
me_xscaler_1_001.use_remesh_preserve_attributes = False
me_xscaler_1_001.use_mirror_vertex_groups = False
me_xscaler_1_001.update()
me_yrotator_1_004 = bpy.data.meshes.new('YRotator,1.004')
me_yrotator_1_004.from_pydata([(0.0, -0.0111, -0.2724), (-0.1042, -0.0111, -0.2517), (-0.1926, -0.0111, -0.1926), (-0.2517, -0.0111, -0.1042), (-0.2724, -0.0111, 1.191e-08), (-0.1115, 0.0111, -0.1115), (-1.654e-24, 0.0111, -0.157), (-0.1574, 0.0111, 8.349e-09), (-0.05996, 0.0111, -0.1448), (-0.1456, 0.0111, -0.06031), (-0.2724, 0.0111, 1.35e-08), (-0.2517, 0.0111, -0.1042), (-0.1926, 0.0111, -0.1926), (-0.1042, 0.0111, -0.2517), (-1.654e-24, 0.0111, -0.2724), (-0.1456, -0.0111, -0.06031), (-0.05996, -0.0111, -0.1448), (-0.1574, -0.0111, 6.761e-09), (0.0, -0.0111, -0.157), (-0.1115, -0.0111, -0.1115)], [], [(18, 16, 1, 0), (16, 19, 2, 1), (19, 15, 3, 2), (15, 17, 4, 3), (4, 17, 7, 10), (1, 2, 12, 13), (16, 18, 6, 8), (17, 15, 9, 7), (18, 0, 14, 6), (15, 19, 5, 9), (3, 4, 10, 11), (0, 1, 13, 14), (19, 16, 8, 5), (2, 3, 11, 12), (9, 11, 10, 7), (5, 12, 11, 9), (8, 13, 12, 5), (6, 14, 13, 8)])
_uv = me_yrotator_1_004.uv_layers.new(name='UVMap')
_uv.uv.foreach_set('vector', [0.0, 0.0, 0.0, 0.0, 0.0, 0.0, 0.0, 0.0, 0.0, 0.0, 0.0, 0.0, 0.0, 0.0, 0.0, 0.0, 0.0, 0.0, 0.0, 0.0, 0.0, 0.0, 0.0, 0.0, 0.0, 0.0, 0.0, 0.0, 0.0, 0.0, 0.0, 0.0, 0.0, 0.0, 0.0, 0.0, 0.0, 0.0, 0.0, 0.0, 0.0, 0.0, 0.0, 0.0, 0.0, 0.0, 0.0, 0.0, 0.0, 0.0, 0.0, 0.0, 0.0, 0.0, 0.0, 0.0, 0.0, 0.0, 0.0, 0.0, 0.0, 0.0, 0.0, 0.0, 0.0, 0.0, 0.0, 0.0, 0.0, 0.0, 0.0, 0.0, 0.0, 0.0, 0.0, 0.0, 0.0, 0.0, 0.0, 0.0, 0.0, 0.0, 0.0, 0.0, 0.0, 0.0, 0.0, 0.0, 0.0, 0.0, 0.0, 0.0, 0.0, 0.0, 0.0, 0.0, 0.0, 0.0, 0.0, 0.0, 0.0, 0.0, 0.0, 0.0, 0.0, 0.0, 0.0, 0.0, 0.0, 0.0, 0.0, 0.0, 0.0, 0.0, 0.0, 0.0, 0.0, 0.0, 0.0, 0.0, 0.0, 0.0, 0.0, 0.0, 0.0, 0.0, 0.0, 0.0, 0.0, 0.0, 0.0, 0.0, 0.0, 0.0, 0.0, 0.0, 0.0, 0.0, 0.0, 0.0, 0.0, 0.0, 0.0, 0.0])
me_yrotator_1_004.materials.append(mat_widgetmatgreen)
me_yrotator_1_004.use_remesh_preserve_volume = False
me_yrotator_1_004.use_remesh_preserve_attributes = False
me_yrotator_1_004.use_mirror_vertex_groups = False
me_yrotator_1_004.update()
me_xtranslator = bpy.data.meshes.new('XTranslator')
me_xtranslator.from_pydata([(0.1595, 0.055, 6.557e-09), (0.1595, 0.05081, 0.02105), (0.8125, 0.05081, 0.02105), (0.8125, 0.055, 6.557e-09), (0.1595, 0.0, 0.0), (0.1595, 0.0, 0.0), (0.1595, 0.0, 0.0), (0.1595, 0.03889, 0.03889), (0.8125, 0.0, 0.0), (0.8125, 0.0, 0.0), (0.8125, 0.03889, 0.03889), (0.8125, 0.0, 0.0), (0.1595, 0.02105, 0.05081), (0.8125, 0.02105, 0.05081), (0.1595, 0.0, 0.0), (0.1595, 0.0, 0.0), (0.1595, -6.557e-09, 0.055), (0.8125, 0.0, 0.0), (0.8125, -6.557e-09, 0.055), (0.8125, 0.0, 0.0), (0.1595, -0.02105, 0.05081), (0.8125, -0.02105, 0.05081), (0.1595, 0.0, 0.0), (0.1595, 0.0, 0.0), (0.1595, -0.03889, 0.03889), (0.8125, 0.0, 0.0), (0.8125, -0.03889, 0.03889), (0.8125, 0.0, 0.0), (0.1595, -0.05081, 0.02105), (0.8125, -0.05081, 0.02105), (0.1595, 0.0, 0.0), (0.1595, 0.0, 0.0), (0.1595, -0.055, -6.557e-09), (0.8125, 0.0, 0.0), (0.8125, -0.055, -6.557e-09), (0.8125, 0.0, 0.0), (0.1595, -0.05081, -0.02105), (0.8125, -0.05081, -0.02105), (0.1595, 0.0, 0.0), (0.1595, 0.0, 0.0), (0.1595, -0.03889, -0.03889), (0.8125, 0.0, 0.0), (0.8125, -0.03889, -0.03889), (0.8125, 0.0, 0.0), (0.1595, -0.02105, -0.05081), (0.8125, -0.02105, -0.05081), (0.1595, 0.0, 0.0), (0.1595, 0.0, 0.0), (0.1595, 6.557e-09, -0.055), (0.8125, 0.0, 0.0), (0.8125, 6.557e-09, -0.055), (0.8125, 0.0, 0.0), (0.1595, 0.02105, -0.05081), (0.8125, 0.02105, -0.05081), (0.1595, 0.0, 0.0), (0.1595, 0.0, 0.0), (0.1595, 0.03889, -0.03889), (0.8125, 0.0, 0.0), (0.8125, 0.03889, -0.03889), (0.8125, 0.0, 0.0), (0.1595, 0.05081, -0.02105), (0.8125, 0.05081, -0.02105), (0.1595, 0.0, 0.0), (0.8125, 0.0, 0.0)], [], [(0, 1, 2, 3), (8, 9, 5, 4), (1, 7, 10, 2), (9, 11, 6, 5), (7, 12, 13, 10), (11, 17, 14, 6), (12, 16, 18, 13), (17, 19, 15, 14), (16, 20, 21, 18), (19, 25, 22, 15), (20, 24, 26, 21), (25, 27, 23, 22), (24, 28, 29, 26), (27, 33, 30, 23), (28, 32, 34, 29), (33, 35, 31, 30), (32, 36, 37, 34), (35, 41, 38, 31), (36, 40, 42, 37), (41, 43, 39, 38), (40, 44, 45, 42), (43, 49, 46, 39), (44, 48, 50, 45), (49, 51, 47, 46), (48, 52, 53, 50), (51, 57, 54, 47), (52, 56, 58, 53), (57, 59, 55, 54), (56, 60, 61, 58), (59, 63, 62, 55), (60, 0, 3, 61), (63, 8, 4, 62), (51, 42, 45, 50), (50, 53, 58, 59), (26, 27, 18, 21), (56, 60, 0, 4), (1, 7, 6, 0), (36, 40, 39, 32), (13, 18, 19, 10), (24, 28, 32, 31), (37, 42, 43, 34), (2, 10, 11, 3), (58, 61, 3, 8), (24, 23, 16, 20), (48, 52, 56, 55), (26, 29, 34, 35), (44, 48, 47, 40), (12, 16, 15, 7)])
me_xtranslator.polygons.foreach_set('use_smooth', [True] * 48)
_uv = me_xtranslator.uv_layers.new(name='UVMap')
_uv.uv.foreach_set('vector', [1.0, 1.0, 0.9375, 1.0, 0.9375, 0.0, 1.0, 0.0, 1.0, 0.0, 0.9375, 0.0, 0.9375, 1.0, 1.0, 1.0, 0.9375, 1.0, 0.875, 1.0, 0.875, 0.0, 0.9375, 0.0, 0.9375, 0.0, 0.875, 0.0, 0.875, 1.0, 0.9375, 1.0, 0.875, 1.0, 0.8125, 1.0, 0.8125, 0.0, 0.875, 0.0, 0.875, 0.0, 0.8125, 0.0, 0.8125, 1.0, 0.875, 1.0, 0.8125, 1.0, 0.75, 1.0, 0.75, 0.0, 0.8125, 0.0, 0.8125, 0.0, 0.75, 0.0, 0.75, 1.0, 0.8125, 1.0, 0.75, 1.0, 0.6875, 1.0, 0.6875, 0.0, 0.75, 0.0, 0.75, 0.0, 0.6875, 0.0, 0.6875, 1.0, 0.75, 1.0, 0.6875, 1.0, 0.625, 1.0, 0.625, 0.0, 0.6875, 0.0, 0.6875, 0.0, 0.625, 0.0, 0.625, 1.0, 0.6875, 1.0, 0.625, 1.0, 0.5625, 1.0, 0.5625, 0.0, 0.625, 0.0, 0.625, 0.0, 0.5625, 0.0, 0.5625, 1.0, 0.625, 1.0, 0.5625, 1.0, 0.5, 1.0, 0.5, 0.0, 0.5625, 0.0, 0.5625, 0.0, 0.5, 0.0, 0.5, 1.0, 0.5625, 1.0, 0.5, 1.0, 0.4375, 1.0, 0.4375, 0.0, 0.5, 0.0, 0.5, 0.0, 0.4375, 0.0, 0.4375, 1.0, 0.5, 1.0, 0.4375, 1.0, 0.375, 1.0, 0.375, 0.0, 0.4375, 0.0, 0.4375, 0.0, 0.375, 0.0, 0.375, 1.0, 0.4375, 1.0, 0.375, 1.0, 0.3125, 1.0, 0.3125, 0.0, 0.375, 0.0, 0.375, 0.0, 0.3125, 0.0, 0.3125, 1.0, 0.375, 1.0, 0.3125, 1.0, 0.25, 1.0, 0.25, 0.0, 0.3125, 0.0, 0.3125, 0.0, 0.25, 0.0, 0.25, 1.0, 0.3125, 1.0, 0.25, 1.0, 0.1875, 1.0, 0.1875, 0.0, 0.25, 0.0, 0.25, 0.0, 0.1875, 0.0, 0.1875, 1.0, 0.25, 1.0, 0.1875, 1.0, 0.125, 1.0, 0.125, 0.0, 0.1875, 0.0, 0.1875, 0.0, 0.125, 0.0, 0.125, 1.0, 0.1875, 1.0, 0.125, 1.0, 0.0625, 1.0, 0.0625, 0.0, 0.125, 0.0, 0.125, 0.0, 0.0625, 0.0, 0.0625, 1.0, 0.125, 1.0, 0.0625, 1.0, 0.0, 1.0, 0.0, 0.0, 0.0625, 0.0, 0.0625, 0.0, 0.0, 0.0, 0.0, 1.0, 0.0625, 1.0, 0.0, 1.0, 0.0, 1.707, 0.0, 1.924, 0.0, 2.0, 0.0, 2.0, 0.3827, 1.924, 0.7071, 1.707, 0.0, 1.0, 0.0, 0.2929, 0.0, 1.0, 0.0, 0.0, 0.0, 0.07612, 0.7071, 1.707, 0.9239, 1.383, 1.0, 1.0, 0.0, 1.0, 0.9239, 0.6173, 0.7071, 0.2929, 0.0, 1.0, 1.0, 1.0, 0.0, 1.383, 0.0, 1.707, 0.0, 1.0, 0.0, 1.0, 0.3827, 0.07612, 0.0, 0.0, 0.0, 1.0, 0.7071, 0.2929, 0.0, 0.2929, 0.0, 0.6173, 0.0, 1.0, 0.0, 1.0, 0.0, 1.383, 0.0, 1.707, 0.0, 1.0, 0.0, 1.0, 0.9239, 0.6173, 0.7071, 0.2929, 0.0, 1.0, 1.0, 1.0, 0.7071, 1.707, 0.9239, 1.383, 1.0, 1.0, 0.0, 1.0, 0.0, 0.2929, 0.0, 1.0, 0.0, 0.0, 0.0, 0.07612, 0.0, 2.0, 0.3827, 1.924, 0.7071, 1.707, 0.0, 1.0, 0.0, 0.2929, 0.0, 0.6173, 0.0, 1.0, 0.0, 1.0, 0.0, 1.924, 0.0, 2.0, 0.0, 1.0, 0.0, 1.707, 0.3827, 0.07612, 0.0, 0.0, 0.0, 1.0, 0.7071, 0.2929])
me_xtranslator.materials.append(mat_widgetmatred)
me_xtranslator.use_remesh_preserve_volume = False
me_xtranslator.use_remesh_preserve_attributes = False
me_xtranslator.use_mirror_vertex_groups = False
me_xtranslator.update()
me_xscaler_1 = bpy.data.meshes.new('XScaler,1')
me_xscaler_1.from_pydata([(0.9581, -0.09239, 0.01913), (0.925, -0.1, -1.192e-08), (0.9633, -0.09239, -1.101e-08), (0.9957, -0.07071, -8.429e-09), (0.9862, -0.07071, 0.03535), (1.017, -0.03827, -4.562e-09), (1.005, -0.03827, 0.04619), (1.025, 0.0, 0.0), (1.012, -5.96e-09, 0.05), (1.017, 0.03827, 4.562e-09), (1.005, 0.03827, 0.04619), (0.9957, 0.07071, 8.429e-09), (0.9862, 0.07071, 0.03536), (0.9633, 0.09239, 1.101e-08), (0.9581, 0.09239, 0.01913), (0.925, 0.1, 1.192e-08), (0.9441, -0.09239, 0.03314), (0.9604, -0.07071, 0.06124), (0.9712, -0.03827, 0.08001), (0.975, -1.032e-08, 0.0866), (0.9712, 0.03827, 0.08001), (0.9604, 0.07071, 0.06124), (0.9441, 0.09239, 0.03314), (0.925, -0.09239, 0.03827), (0.925, -0.07071, 0.07071), (0.925, -0.03827, 0.09239), (0.925, -1.192e-08, 0.1), (0.925, 0.03827, 0.09239), (0.925, 0.07071, 0.07071), (0.925, 0.09239, 0.03827), (0.9059, -0.09239, 0.03314), (0.8896, -0.07071, 0.06124), (0.8788, -0.03827, 0.08001), (0.875, -1.032e-08, 0.0866), (0.8788, 0.03827, 0.08001), (0.8896, 0.07071, 0.06124), (0.9059, 0.09239, 0.03314), (0.8919, -0.09239, 0.01913), (0.8638, -0.07071, 0.03535), (0.845, -0.03827, 0.04619), (0.8384, -5.96e-09, 0.05), (0.845, 0.03827, 0.04619), (0.8638, 0.07071, 0.03536), (0.8919, 0.09239, 0.01913), (0.8867, -0.09239, -1.101e-08), (0.8543, -0.07071, -8.429e-09), (0.8326, -0.03827, -4.562e-09), (0.825, 0.0, 0.0), (0.8326, 0.03827, 4.562e-09), (0.8543, 0.07071, 8.429e-09), (0.8867, 0.09239, 1.101e-08), (0.8919, -0.09239, -0.01913), (0.8638, -0.07071, -0.03536), (0.845, -0.03827, -0.04619), (0.8384, 5.96e-09, -0.05), (0.845, 0.03827, -0.04619), (0.8638, 0.07071, -0.03535), (0.8919, 0.09239, -0.01913), (0.9059, -0.09239, -0.03314), (0.8896, -0.07071, -0.06124), (0.8788, -0.03827, -0.08001), (0.875, 1.032e-08, -0.0866), (0.8788, 0.03827, -0.08001), (0.8896, 0.07071, -0.06124), (0.9059, 0.09239, -0.03314), (0.925, -0.09239, -0.03827), (0.925, -0.07071, -0.07071), (0.925, -0.03827, -0.09239), (0.925, 1.192e-08, -0.1), (0.925, 0.03827, -0.09239), (0.925, 0.07071, -0.07071), (0.925, 0.09239, -0.03827), (0.9441, -0.09239, -0.03314), (0.9604, -0.07071, -0.06124), (0.9712, -0.03827, -0.08001), (0.975, 1.032e-08, -0.0866), (0.9712, 0.03827, -0.08001), (0.9604, 0.07071, -0.06124), (0.9441, 0.09239, -0.03314), (0.9581, -0.09239, -0.01913), (0.9862, -0.07071, -0.03536), (1.005, -0.03827, -0.04619), (1.012, 5.96e-09, -0.05), (1.005, 0.03827, -0.04619), (0.9862, 0.07071, -0.03535), (0.9581, 0.09239, -0.01913)], [], [(0, 1, 2), (0, 2, 3, 4), (5, 6, 4, 3), (7, 8, 6, 5), (9, 10, 8, 7), (11, 12, 10, 9), (13, 14, 12, 11), (15, 14, 13), (1, 0, 16), (16, 0, 4, 17), (6, 18, 17, 4), (8, 19, 18, 6), (10, 20, 19, 8), (12, 21, 20, 10), (14, 22, 21, 12), (15, 22, 14), (23, 1, 16), (17, 24, 23, 16), (18, 25, 24, 17), (19, 26, 25, 18), (20, 27, 26, 19), (21, 28, 27, 20), (22, 29, 28, 21), (15, 29, 22), (30, 1, 23), (24, 31, 30, 23), (25, 32, 31, 24), (26, 33, 32, 25), (27, 34, 33, 26), (28, 35, 34, 27), (29, 36, 35, 28), (15, 36, 29), (37, 1, 30), (31, 38, 37, 30), (32, 39, 38, 31), (33, 40, 39, 32), (34, 41, 40, 33), (35, 42, 41, 34), (36, 43, 42, 35), (15, 43, 36), (44, 1, 37), (38, 45, 44, 37), (39, 46, 45, 38), (40, 47, 46, 39), (41, 48, 47, 40), (42, 49, 48, 41), (43, 50, 49, 42), (15, 50, 43), (51, 1, 44), (45, 52, 51, 44), (46, 53, 52, 45), (47, 54, 53, 46), (48, 55, 54, 47), (49, 56, 55, 48), (50, 57, 56, 49), (15, 57, 50), (58, 1, 51), (52, 59, 58, 51), (53, 60, 59, 52), (54, 61, 60, 53), (55, 62, 61, 54), (56, 63, 62, 55), (57, 64, 63, 56), (15, 64, 57), (65, 1, 58), (59, 66, 65, 58), (60, 67, 66, 59), (61, 68, 67, 60), (62, 69, 68, 61), (63, 70, 69, 62), (64, 71, 70, 63), (15, 71, 64), (72, 1, 65), (66, 73, 72, 65), (67, 74, 73, 66), (68, 75, 74, 67), (69, 76, 75, 68), (70, 77, 76, 69), (71, 78, 77, 70), (15, 78, 71), (79, 1, 72), (73, 80, 79, 72), (74, 81, 80, 73), (75, 82, 81, 74), (76, 83, 82, 75), (77, 84, 83, 76), (78, 85, 84, 77), (15, 85, 78), (2, 1, 79), (80, 3, 2, 79), (81, 5, 3, 80), (82, 7, 5, 81), (83, 9, 7, 82), (84, 11, 9, 83), (85, 13, 11, 84), (15, 13, 85)])
me_xscaler_1.polygons.foreach_set('use_smooth', [True] * 96)
_uv = me_xscaler_1.uv_layers.new(name='UVMap')
_uv.uv.foreach_set('vector', [0.9167, 0.125, 0.9583, 0.0, 1.0, 0.125, 0.9167, 0.125, 1.0, 0.125, 1.0, 0.25, 0.9167, 0.25, 1.0, 0.375, 0.9167, 0.375, 0.9167, 0.25, 1.0, 0.25, 1.0, 0.5, 0.9167, 0.5, 0.9167, 0.375, 1.0, 0.375, 1.0, 0.625, 0.9167, 0.625, 0.9167, 0.5, 1.0, 0.5, 1.0, 0.75, 0.9167, 0.75, 0.9167, 0.625, 1.0, 0.625, 1.0, 0.875, 0.9167, 0.875, 0.9167, 0.75, 1.0, 0.75, 0.9583, 1.0, 0.9167, 0.875, 1.0, 0.875, 0.875, 0.0, 0.9167, 0.125, 0.8333, 0.125, 0.8333, 0.125, 0.9167, 0.125, 0.9167, 0.25, 0.8333, 0.25, 0.9167, 0.375, 0.8333, 0.375, 0.8333, 0.25, 0.9167, 0.25, 0.9167, 0.5, 0.8333, 0.5, 0.8333, 0.375, 0.9167, 0.375, 0.9167, 0.625, 0.8333, 0.625, 0.8333, 0.5, 0.9167, 0.5, 0.9167, 0.75, 0.8333, 0.75, 0.8333, 0.625, 0.9167, 0.625, 0.9167, 0.875, 0.8333, 0.875, 0.8333, 0.75, 0.9167, 0.75, 0.875, 1.0, 0.8333, 0.875, 0.9167, 0.875, 0.75, 0.125, 0.7917, 0.0, 0.8333, 0.125, 0.8333, 0.25, 0.75, 0.25, 0.75, 0.125, 0.8333, 0.125, 0.8333, 0.375, 0.75, 0.375, 0.75, 0.25, 0.8333, 0.25, 0.8333, 0.5, 0.75, 0.5, 0.75, 0.375, 0.8333, 0.375, 0.8333, 0.625, 0.75, 0.625, 0.75, 0.5, 0.8333, 0.5, 0.8333, 0.75, 0.75, 0.75, 0.75, 0.625, 0.8333, 0.625, 0.8333, 0.875, 0.75, 0.875, 0.75, 0.75, 0.8333, 0.75, 0.7917, 1.0, 0.75, 0.875, 0.8333, 0.875, 0.6667, 0.125, 0.7083, 0.0, 0.75, 0.125, 0.75, 0.25, 0.6667, 0.25, 0.6667, 0.125, 0.75, 0.125, 0.75, 0.375, 0.6667, 0.375, 0.6667, 0.25, 0.75, 0.25, 0.75, 0.5, 0.6667, 0.5, 0.6667, 0.375, 0.75, 0.375, 0.75, 0.625, 0.6667, 0.625, 0.6667, 0.5, 0.75, 0.5, 0.75, 0.75, 0.6667, 0.75, 0.6667, 0.625, 0.75, 0.625, 0.75, 0.875, 0.6667, 0.875, 0.6667, 0.75, 0.75, 0.75, 0.7083, 1.0, 0.6667, 0.875, 0.75, 0.875, 0.5833, 0.125, 0.625, 0.0, 0.6667, 0.125, 0.6667, 0.25, 0.5833, 0.25, 0.5833, 0.125, 0.6667, 0.125, 0.6667, 0.375, 0.5833, 0.375, 0.5833, 0.25, 0.6667, 0.25, 0.6667, 0.5, 0.5833, 0.5, 0.5833, 0.375, 0.6667, 0.375, 0.6667, 0.625, 0.5833, 0.625, 0.5833, 0.5, 0.6667, 0.5, 0.6667, 0.75, 0.5833, 0.75, 0.5833, 0.625, 0.6667, 0.625, 0.6667, 0.875, 0.5833, 0.875, 0.5833, 0.75, 0.6667, 0.75, 0.625, 1.0, 0.5833, 0.875, 0.6667, 0.875, 0.5, 0.125, 0.5417, 0.0, 0.5833, 0.125, 0.5833, 0.25, 0.5, 0.25, 0.5, 0.125, 0.5833, 0.125, 0.5833, 0.375, 0.5, 0.375, 0.5, 0.25, 0.5833, 0.25, 0.5833, 0.5, 0.5, 0.5, 0.5, 0.375, 0.5833, 0.375, 0.5833, 0.625, 0.5, 0.625, 0.5, 0.5, 0.5833, 0.5, 0.5833, 0.75, 0.5, 0.75, 0.5, 0.625, 0.5833, 0.625, 0.5833, 0.875, 0.5, 0.875, 0.5, 0.75, 0.5833, 0.75, 0.5417, 1.0, 0.5, 0.875, 0.5833, 0.875, 0.4167, 0.125, 0.4583, 0.0, 0.5, 0.125, 0.5, 0.25, 0.4167, 0.25, 0.4167, 0.125, 0.5, 0.125, 0.5, 0.375, 0.4167, 0.375, 0.4167, 0.25, 0.5, 0.25, 0.5, 0.5, 0.4167, 0.5, 0.4167, 0.375, 0.5, 0.375, 0.5, 0.625, 0.4167, 0.625, 0.4167, 0.5, 0.5, 0.5, 0.5, 0.75, 0.4167, 0.75, 0.4167, 0.625, 0.5, 0.625, 0.5, 0.875, 0.4167, 0.875, 0.4167, 0.75, 0.5, 0.75, 0.4583, 1.0, 0.4167, 0.875, 0.5, 0.875, 0.3333, 0.125, 0.375, 0.0, 0.4167, 0.125, 0.4167, 0.25, 0.3333, 0.25, 0.3333, 0.125, 0.4167, 0.125, 0.4167, 0.375, 0.3333, 0.375, 0.3333, 0.25, 0.4167, 0.25, 0.4167, 0.5, 0.3333, 0.5, 0.3333, 0.375, 0.4167, 0.375, 0.4167, 0.625, 0.3333, 0.625, 0.3333, 0.5, 0.4167, 0.5, 0.4167, 0.75, 0.3333, 0.75, 0.3333, 0.625, 0.4167, 0.625, 0.4167, 0.875, 0.3333, 0.875, 0.3333, 0.75, 0.4167, 0.75, 0.375, 1.0, 0.3333, 0.875, 0.4167, 0.875, 0.25, 0.125, 0.2917, 0.0, 0.3333, 0.125, 0.3333, 0.25, 0.25, 0.25, 0.25, 0.125, 0.3333, 0.125, 0.3333, 0.375, 0.25, 0.375, 0.25, 0.25, 0.3333, 0.25, 0.3333, 0.5, 0.25, 0.5, 0.25, 0.375, 0.3333, 0.375, 0.3333, 0.625, 0.25, 0.625, 0.25, 0.5, 0.3333, 0.5, 0.3333, 0.75, 0.25, 0.75, 0.25, 0.625, 0.3333, 0.625, 0.3333, 0.875, 0.25, 0.875, 0.25, 0.75, 0.3333, 0.75, 0.2917, 1.0, 0.25, 0.875, 0.3333, 0.875, 0.1667, 0.125, 0.2083, 0.0, 0.25, 0.125, 0.25, 0.25, 0.1667, 0.25, 0.1667, 0.125, 0.25, 0.125, 0.25, 0.375, 0.1667, 0.375, 0.1667, 0.25, 0.25, 0.25, 0.25, 0.5, 0.1667, 0.5, 0.1667, 0.375, 0.25, 0.375, 0.25, 0.625, 0.1667, 0.625, 0.1667, 0.5, 0.25, 0.5, 0.25, 0.75, 0.1667, 0.75, 0.1667, 0.625, 0.25, 0.625, 0.25, 0.875, 0.1667, 0.875, 0.1667, 0.75, 0.25, 0.75, 0.2083, 1.0, 0.1667, 0.875, 0.25, 0.875, 0.08333, 0.125, 0.125, 0.0, 0.1667, 0.125, 0.1667, 0.25, 0.08333, 0.25, 0.08333, 0.125, 0.1667, 0.125, 0.1667, 0.375, 0.08333, 0.375, 0.08333, 0.25, 0.1667, 0.25, 0.1667, 0.5, 0.08333, 0.5, 0.08333, 0.375, 0.1667, 0.375, 0.1667, 0.625, 0.08333, 0.625, 0.08333, 0.5, 0.1667, 0.5, 0.1667, 0.75, 0.08333, 0.75, 0.08333, 0.625, 0.1667, 0.625, 0.1667, 0.875, 0.08333, 0.875, 0.08333, 0.75, 0.1667, 0.75, 0.125, 1.0, 0.08333, 0.875, 0.1667, 0.875, 0.0, 0.125, 0.04167, 0.0, 0.08333, 0.125, 0.08333, 0.25, 0.0, 0.25, 0.0, 0.125, 0.08333, 0.125, 0.08333, 0.375, 0.0, 0.375, 0.0, 0.25, 0.08333, 0.25, 0.08333, 0.5, 0.0, 0.5, 0.0, 0.375, 0.08333, 0.375, 0.08333, 0.625, 0.0, 0.625, 0.0, 0.5, 0.08333, 0.5, 0.08333, 0.75, 0.0, 0.75, 0.0, 0.625, 0.08333, 0.625, 0.08333, 0.875, 0.0, 0.875, 0.0, 0.75, 0.08333, 0.75, 0.04167, 1.0, 0.0, 0.875, 0.08333, 0.875])
me_xscaler_1.materials.append(mat_widgetmatwhite)
me_xscaler_1.use_remesh_preserve_volume = False
me_xscaler_1.use_remesh_preserve_attributes = False
me_xscaler_1.use_mirror_vertex_groups = False
me_xscaler_1.update()

# ---- objects
ob_lamp = bpy.data.objects.new('Lamp', light_lamp)
ob_camera = bpy.data.objects.new('Camera', cam_camera)
ob_widgetcore = bpy.data.objects.new('WidgetCore', me_widgetcore)
ob_ztranslator = bpy.data.objects.new('ZTranslator', me_ztranslator)
ob_zscaler = bpy.data.objects.new('ZScaler', me_xscaler_1_001)
ob_yrotator = bpy.data.objects.new('YRotator', me_yrotator_1_004)
ob_xtranslator = bpy.data.objects.new('XTranslator', me_xtranslator)
ob_xscaler = bpy.data.objects.new('XScaler', me_xscaler_1)

# ---- transforms, parenting, visibility, modifiers, constraints
ob_lamp.location = (4.076, 1.005, 5.904)
ob_lamp.rotation_euler = (0.6503, 0.05522, 1.866)
ob_lamp.lock_rotations_4d = False
ob_lamp.empty_display_type = 'ARROWS'
ob_lamp.color = (0.0, 0.0, 0.0, 0.0)
ob_lamp.lineart.crease_threshold = 0.0
ob_camera.location = (3.208, 2.832, 2.499)
ob_camera.rotation_euler = (1.065, -0.08323, 2.343)
ob_camera.lock_rotations_4d = False
ob_camera.empty_display_type = 'ARROWS'
ob_camera.color = (0.0, 0.0, 0.0, 0.0)
ob_camera.display_type = 'WIRE'
ob_camera.lineart.crease_threshold = 0.0
ob_widgetcore.location = (0.0, 0.0, 0.0)
ob_widgetcore.rotation_euler = (1.571, 0.0, 0.0)
ob_widgetcore.lineart.crease_threshold = 0.0
ob_ztranslator.parent = ob_widgetcore
ob_ztranslator.location = (0.0, 0.0, 0.0)
ob_ztranslator.lineart.crease_threshold = 0.0
ob_zscaler.parent = ob_widgetcore
ob_zscaler.location = (0.0, 0.0, 0.0)
ob_zscaler.lineart.crease_threshold = 0.0
ob_yrotator.parent = ob_widgetcore
ob_yrotator.location = (0.0, 0.0, 0.0)
ob_yrotator.lineart.crease_threshold = 0.0
ob_xtranslator.parent = ob_widgetcore
ob_xtranslator.location = (0.0, 0.0, 0.0)
ob_xtranslator.lineart.crease_threshold = 0.0
ob_xscaler.parent = ob_widgetcore
ob_xscaler.location = (0.0, 0.0, 0.0)
ob_xscaler.lineart.crease_threshold = 0.0

# ---- collection membership
col_collection_1.objects.link(ob_lamp)
col_collection_1.objects.link(ob_camera)
col_collection_6.objects.link(ob_widgetcore)
col_collection_6.objects.link(ob_ztranslator)
col_collection_6.objects.link(ob_zscaler)
col_collection_6.objects.link(ob_yrotator)
col_collection_6.objects.link(ob_xtranslator)
col_collection_6.objects.link(ob_xscaler)

# ---- scene / render settings (as saved in the file)
scene.camera = ob_camera
scene.frame_start = 1; scene.frame_end = 250; scene.frame_set(1)
scene.render.engine = 'BLENDER_EEVEE_NEXT'
scene.render.image_settings.compression = 90
scene.render.resolution_percentage = 50
scene.render.dither_intensity = 0.0
scene.cycles.use_denoising = False
scene.cycles.samples = 10
scene.cycles.sampling_pattern = 'TABULATED_SOBOL'
scene.cycles.light_sampling_threshold = 0.0
scene.cycles.use_adaptive_sampling = False
scene.cycles.use_light_tree = False
scene.cycles.blur_glossy = 0.0
scene.cycles.volume_bounces = 1
scene.cycles.pixel_filter_type = 'GAUSSIAN'
scene.cycles.sample_clamp_indirect = 0.0
scene.view_settings.view_transform = 'Standard'
bpy.context.view_layer.update()
